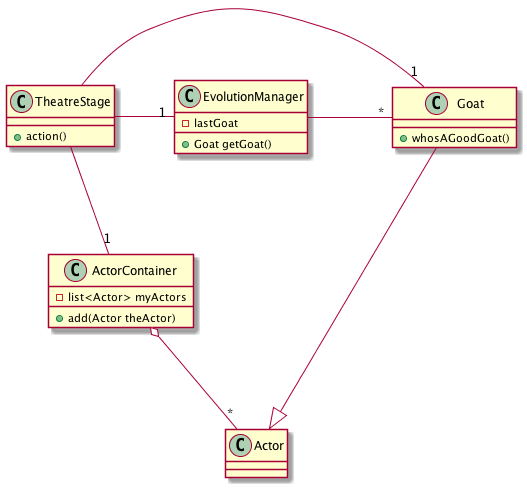

The diagram above was rendered by PlantUML. Its source (embedded in the PNG):
@startuml
' Classes, methods, and attributes:
TheatreStage : +action()
EvolutionManager : +Goat getGoat()
EvolutionManager : -lastGoat
Goat : +whosAGoodGoat()
ActorContainer : +add(Actor theActor)
ActorContainer : -list<Actor> myActors

' Relations
TheatreStage - "1" EvolutionManager
EvolutionManager - "*" Goat
TheatreStage -- "1" Goat
TheatreStage -- "1" ActorContainer

' I have decided that Goat needs to be a sub-type of Actor
' This simplifies the ActorContainer to not worry about Goatiness,
' but does need to have a relation to "Actor"
Actor <|-- Goat
ActorContainer o-- "*" Actor
@enduml